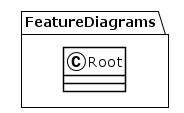

The diagram above was rendered by PlantUML. Its source (embedded in the PNG):
@startuml
!theme plain
package FeatureDiagrams {
class Root {
}
}
@enduml